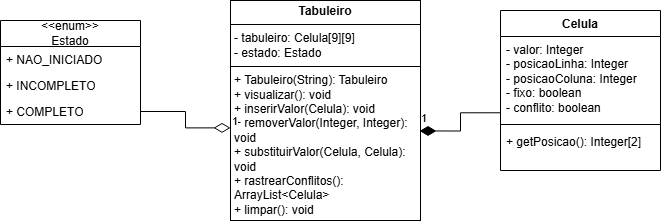

The diagram above was exported from draw.io. Its source (the exported page's mxGraphModel, read from the mxfile embedded in the PNG):
<mxGraphModel dx="1041" dy="560" grid="1" gridSize="10" guides="1" tooltips="1" connect="1" arrows="1" fold="1" page="1" pageScale="1" pageWidth="827" pageHeight="1169" math="0" shadow="0">
  <root>
    <mxCell id="0" />
    <mxCell id="1" parent="0" />
    <mxCell id="0EPJ1PajJU7sx4pv8hCV-5" value="&lt;p style=&quot;margin:0px;margin-top:4px;text-align:center;&quot;&gt;&lt;b&gt;Tabuleiro&lt;/b&gt;&lt;/p&gt;&lt;hr size=&quot;1&quot; style=&quot;border-style:solid;&quot;&gt;&lt;p style=&quot;margin:0px;margin-left:4px;&quot;&gt;- tabuleiro: Celula[9][9]&lt;/p&gt;&lt;p style=&quot;margin:0px;margin-left:4px;&quot;&gt;- estado: Estado&lt;/p&gt;&lt;hr size=&quot;1&quot; style=&quot;border-style:solid;&quot;&gt;&lt;p style=&quot;margin:0px;margin-left:4px;&quot;&gt;+ Tabuleiro(String): Tabuleiro&lt;br&gt;+ visualizar(): void&lt;/p&gt;&lt;p style=&quot;margin:0px;margin-left:4px;&quot;&gt;+ inserirValor(Celula): void&lt;/p&gt;&lt;p style=&quot;margin:0px;margin-left:4px;&quot;&gt;+ removerValor(Integer, Integer): void&lt;/p&gt;&lt;p style=&quot;margin:0px;margin-left:4px;&quot;&gt;+ substituirValor(Celula, Celula): void&lt;/p&gt;&lt;p style=&quot;margin:0px;margin-left:4px;&quot;&gt;+ rastrearConflitos(): ArrayList&amp;lt;Celula&amp;gt;&lt;/p&gt;&lt;p style=&quot;margin:0px;margin-left:4px;&quot;&gt;+ limpar(): void&lt;/p&gt;" style="verticalAlign=top;align=left;overflow=fill;html=1;whiteSpace=wrap;" parent="1" vertex="1">
      <mxGeometry x="310" y="70" width="190" height="220" as="geometry" />
    </mxCell>
    <mxCell id="0EPJ1PajJU7sx4pv8hCV-10" value="Celula" style="swimlane;fontStyle=1;align=center;verticalAlign=top;childLayout=stackLayout;horizontal=1;startSize=26;horizontalStack=0;resizeParent=1;resizeParentMax=0;resizeLast=0;collapsible=1;marginBottom=0;whiteSpace=wrap;html=1;" parent="1" vertex="1">
      <mxGeometry x="580" y="80" width="160" height="160" as="geometry" />
    </mxCell>
    <mxCell id="0EPJ1PajJU7sx4pv8hCV-11" value="- valor: Integer&lt;div&gt;- posicaoLinha: Integer&lt;/div&gt;&lt;div&gt;- posicaoColuna: Integer&lt;br&gt;&lt;div&gt;- fixo: boolean&lt;/div&gt;&lt;div&gt;- conflito: boolean&lt;/div&gt;&lt;/div&gt;" style="text;strokeColor=none;fillColor=none;align=left;verticalAlign=top;spacingLeft=4;spacingRight=4;overflow=hidden;rotatable=0;points=[[0,0.5],[1,0.5]];portConstraint=eastwest;whiteSpace=wrap;html=1;" parent="0EPJ1PajJU7sx4pv8hCV-10" vertex="1">
      <mxGeometry y="26" width="160" height="84" as="geometry" />
    </mxCell>
    <mxCell id="0EPJ1PajJU7sx4pv8hCV-12" value="" style="line;strokeWidth=1;fillColor=none;align=left;verticalAlign=middle;spacingTop=-1;spacingLeft=3;spacingRight=3;rotatable=0;labelPosition=right;points=[];portConstraint=eastwest;strokeColor=inherit;" parent="0EPJ1PajJU7sx4pv8hCV-10" vertex="1">
      <mxGeometry y="110" width="160" height="8" as="geometry" />
    </mxCell>
    <mxCell id="0EPJ1PajJU7sx4pv8hCV-13" value="&lt;div&gt;+ getPosicao(): Integer[2]&lt;/div&gt;" style="text;strokeColor=none;fillColor=none;align=left;verticalAlign=top;spacingLeft=4;spacingRight=4;overflow=hidden;rotatable=0;points=[[0,0.5],[1,0.5]];portConstraint=eastwest;whiteSpace=wrap;html=1;" parent="0EPJ1PajJU7sx4pv8hCV-10" vertex="1">
      <mxGeometry y="118" width="160" height="42" as="geometry" />
    </mxCell>
    <mxCell id="0EPJ1PajJU7sx4pv8hCV-14" value="&lt;div&gt;&amp;lt;&amp;lt;enum&amp;gt;&amp;gt;&lt;/div&gt;Estado" style="swimlane;fontStyle=0;childLayout=stackLayout;horizontal=1;startSize=26;fillColor=none;horizontalStack=0;resizeParent=1;resizeParentMax=0;resizeLast=0;collapsible=1;marginBottom=0;whiteSpace=wrap;html=1;" parent="1" vertex="1">
      <mxGeometry x="80" y="90" width="140" height="104" as="geometry" />
    </mxCell>
    <mxCell id="0EPJ1PajJU7sx4pv8hCV-15" value="+ NAO_INICIADO" style="text;strokeColor=none;fillColor=none;align=left;verticalAlign=top;spacingLeft=4;spacingRight=4;overflow=hidden;rotatable=0;points=[[0,0.5],[1,0.5]];portConstraint=eastwest;whiteSpace=wrap;html=1;" parent="0EPJ1PajJU7sx4pv8hCV-14" vertex="1">
      <mxGeometry y="26" width="140" height="26" as="geometry" />
    </mxCell>
    <mxCell id="0EPJ1PajJU7sx4pv8hCV-16" value="+ INCOMPLETO" style="text;strokeColor=none;fillColor=none;align=left;verticalAlign=top;spacingLeft=4;spacingRight=4;overflow=hidden;rotatable=0;points=[[0,0.5],[1,0.5]];portConstraint=eastwest;whiteSpace=wrap;html=1;" parent="0EPJ1PajJU7sx4pv8hCV-14" vertex="1">
      <mxGeometry y="52" width="140" height="26" as="geometry" />
    </mxCell>
    <mxCell id="0EPJ1PajJU7sx4pv8hCV-17" value="+ COMPLETO" style="text;strokeColor=none;fillColor=none;align=left;verticalAlign=top;spacingLeft=4;spacingRight=4;overflow=hidden;rotatable=0;points=[[0,0.5],[1,0.5]];portConstraint=eastwest;whiteSpace=wrap;html=1;" parent="0EPJ1PajJU7sx4pv8hCV-14" vertex="1">
      <mxGeometry y="78" width="140" height="26" as="geometry" />
    </mxCell>
    <mxCell id="0EPJ1PajJU7sx4pv8hCV-19" value="1" style="endArrow=none;html=1;endSize=12;startArrow=diamondThin;startSize=14;startFill=0;edgeStyle=orthogonalEdgeStyle;align=left;verticalAlign=bottom;rounded=0;exitX=0;exitY=0.579;exitDx=0;exitDy=0;exitPerimeter=0;strokeWidth=1;" parent="1" source="0EPJ1PajJU7sx4pv8hCV-5" target="0EPJ1PajJU7sx4pv8hCV-17" edge="1">
      <mxGeometry x="-1" y="3" relative="1" as="geometry">
        <mxPoint x="100" y="360" as="sourcePoint" />
        <mxPoint x="260" y="360" as="targetPoint" />
      </mxGeometry>
    </mxCell>
    <mxCell id="0EPJ1PajJU7sx4pv8hCV-23" value="1" style="endArrow=none;html=1;endSize=12;startArrow=diamondThin;startSize=14;startFill=1;edgeStyle=orthogonalEdgeStyle;align=left;verticalAlign=bottom;rounded=0;exitX=0.995;exitY=0.593;exitDx=0;exitDy=0;exitPerimeter=0;entryX=0.003;entryY=0.908;entryDx=0;entryDy=0;entryPerimeter=0;strokeWidth=1;" parent="1" source="0EPJ1PajJU7sx4pv8hCV-5" target="0EPJ1PajJU7sx4pv8hCV-11" edge="1">
      <mxGeometry x="-1" y="3" relative="1" as="geometry">
        <mxPoint x="600" y="370" as="sourcePoint" />
        <mxPoint x="760" y="370" as="targetPoint" />
      </mxGeometry>
    </mxCell>
  </root>
</mxGraphModel>